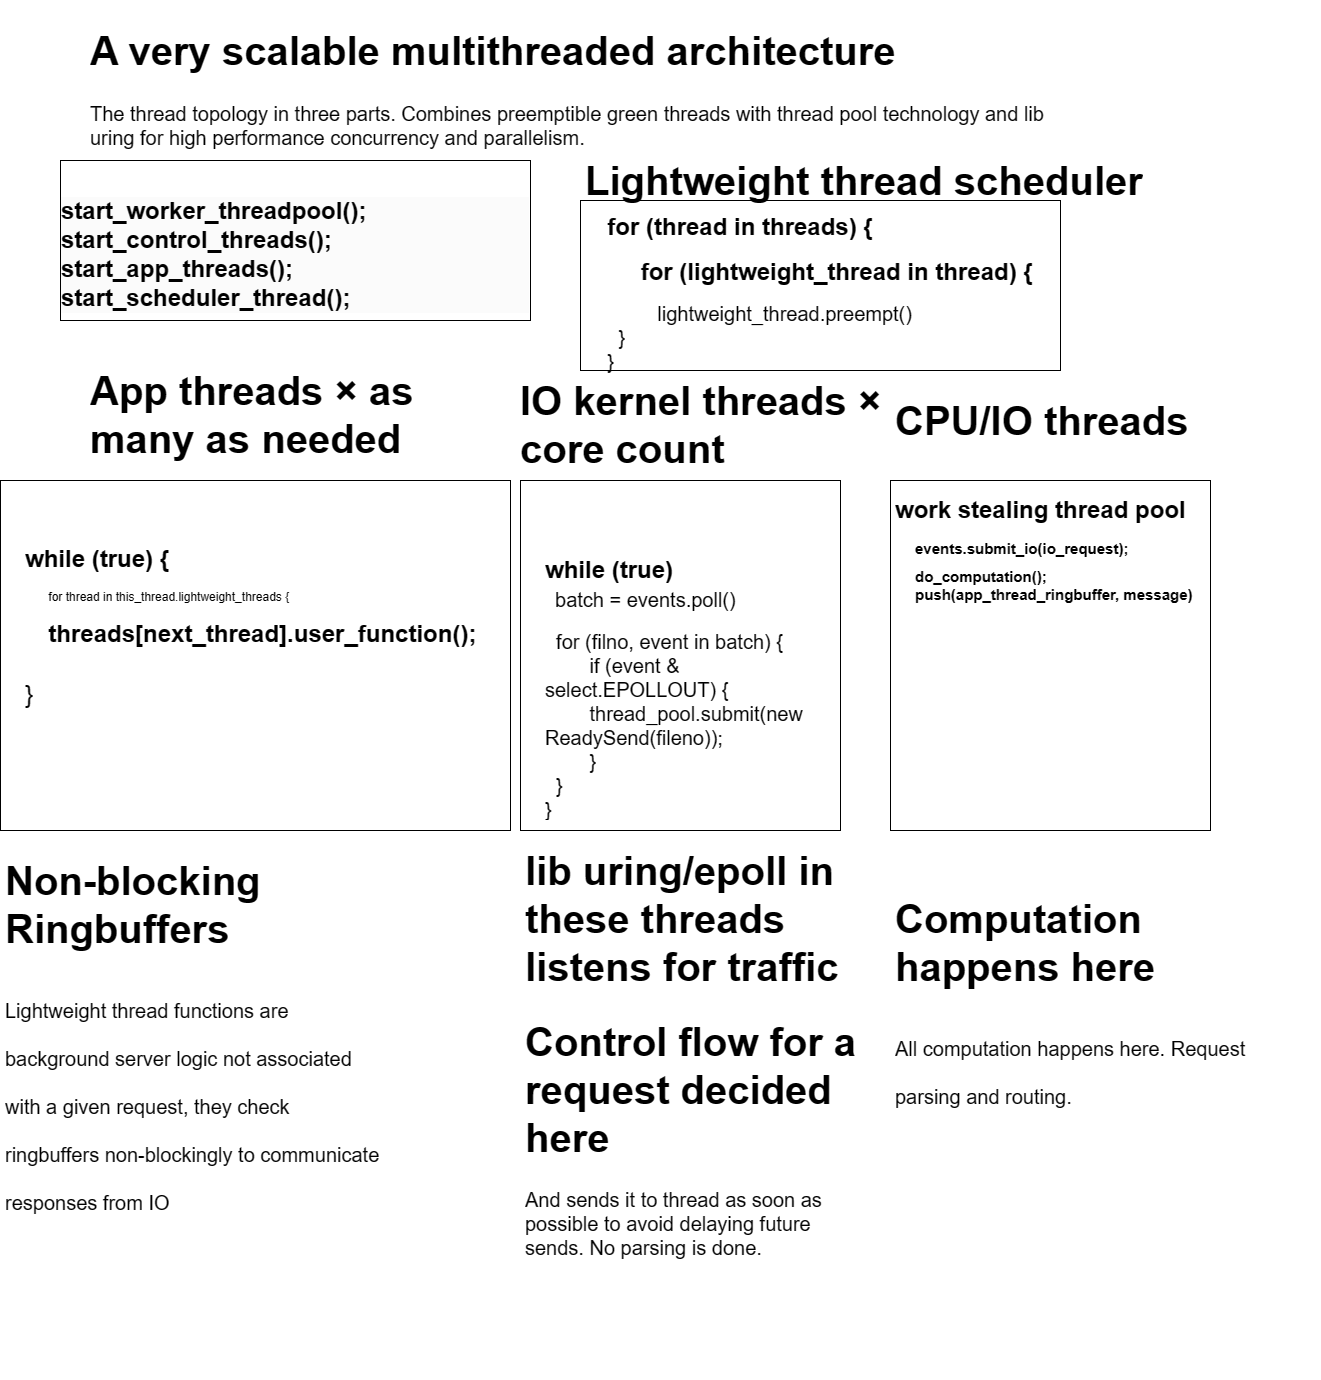

The diagram above was exported from draw.io. Its source (the exported page's mxGraphModel, read from the mxfile embedded in the PNG):
<mxGraphModel dx="2292" dy="2442" grid="1" gridSize="10" guides="1" tooltips="1" connect="1" arrows="1" fold="1" page="1" pageScale="1" pageWidth="1169" pageHeight="1654" math="0" shadow="0">
  <root>
    <mxCell id="0" />
    <mxCell id="1" parent="0" />
    <mxCell id="2" value="" style="rounded=0;whiteSpace=wrap;html=1;" parent="1" vertex="1">
      <mxGeometry x="420" y="90" width="320" height="350" as="geometry" />
    </mxCell>
    <mxCell id="3" value="&lt;h1&gt;&lt;span style=&quot;background-color: initial;&quot;&gt;while (true)&lt;br&gt;&lt;/span&gt;&lt;span style=&quot;font-size: 12px; font-weight: 400;&quot;&gt;&amp;nbsp; &amp;nbsp;&lt;/span&gt;&lt;span style=&quot;font-weight: 400;&quot;&gt;&lt;font style=&quot;font-size: 20px;&quot;&gt;batch = events.poll()&lt;/font&gt;&lt;/span&gt;&lt;/h1&gt;&lt;h1&gt;&lt;div style=&quot;font-size: 12px; font-weight: 400;&quot;&gt;&lt;font style=&quot;font-size: 20px;&quot;&gt;&amp;nbsp; for (filno, event in batch) {&lt;/font&gt;&lt;/div&gt;&lt;div style=&quot;font-size: 12px; font-weight: 400;&quot;&gt;&lt;font style=&quot;font-size: 20px;&quot;&gt;&amp;nbsp; &amp;nbsp; &amp;nbsp; &amp;nbsp; if (event &amp;amp; select.EPOLLOUT) {&lt;/font&gt;&lt;/div&gt;&lt;div style=&quot;font-size: 12px; font-weight: 400;&quot;&gt;&lt;font style=&quot;font-size: 20px;&quot;&gt;&amp;nbsp; &amp;nbsp; &amp;nbsp; &amp;nbsp; thread_pool.submit(new ReadySend(fileno));&lt;/font&gt;&lt;/div&gt;&lt;div style=&quot;font-size: 12px; font-weight: 400;&quot;&gt;&lt;span style=&quot;font-size: 20px; background-color: initial;&quot;&gt;&amp;nbsp; &amp;nbsp; &amp;nbsp; &amp;nbsp; }&amp;nbsp;&amp;nbsp;&lt;/span&gt;&lt;/div&gt;&lt;div style=&quot;font-size: 12px; font-weight: 400;&quot;&gt;&lt;font style=&quot;font-size: 20px;&quot;&gt;&amp;nbsp; }&lt;/font&gt;&lt;/div&gt;&lt;div style=&quot;font-size: 12px; font-weight: 400;&quot;&gt;&lt;font style=&quot;font-size: 20px;&quot;&gt;}&lt;/font&gt;&lt;/div&gt;&lt;/h1&gt;" style="text;html=1;strokeColor=none;fillColor=none;spacing=5;spacingTop=-20;whiteSpace=wrap;overflow=hidden;rounded=0;" parent="1" vertex="1">
      <mxGeometry x="440" y="160" width="310" height="270" as="geometry" />
    </mxCell>
    <mxCell id="4" value="&lt;h1&gt;IO kernel threads × core count&lt;/h1&gt;&lt;p&gt;&lt;br&gt;&lt;/p&gt;" style="text;html=1;strokeColor=none;fillColor=none;spacing=5;spacingTop=-20;whiteSpace=wrap;overflow=hidden;rounded=0;fontSize=20;" parent="1" vertex="1">
      <mxGeometry x="415" y="-30" width="375" height="120" as="geometry" />
    </mxCell>
    <mxCell id="5" value="" style="rounded=0;whiteSpace=wrap;html=1;" parent="1" vertex="1">
      <mxGeometry x="790" y="90" width="320" height="350" as="geometry" />
    </mxCell>
    <mxCell id="6" value="&lt;h1&gt;work stealing thread pool&lt;/h1&gt;" style="text;html=1;strokeColor=none;fillColor=none;spacing=5;spacingTop=-20;whiteSpace=wrap;overflow=hidden;rounded=0;" parent="1" vertex="1">
      <mxGeometry x="790" y="100" width="310" height="270" as="geometry" />
    </mxCell>
    <mxCell id="7" value="&lt;h1&gt;CPU/IO threads&lt;/h1&gt;" style="text;html=1;strokeColor=none;fillColor=none;spacing=5;spacingTop=-20;whiteSpace=wrap;overflow=hidden;rounded=0;fontSize=20;" parent="1" vertex="1">
      <mxGeometry x="790" y="-10" width="310" height="120" as="geometry" />
    </mxCell>
    <mxCell id="8" value="" style="rounded=0;whiteSpace=wrap;html=1;" parent="1" vertex="1">
      <mxGeometry x="-100" y="90" width="510" height="350" as="geometry" />
    </mxCell>
    <mxCell id="9" value="&lt;h1&gt;App threads × as many as needed&lt;/h1&gt;" style="text;html=1;strokeColor=none;fillColor=none;spacing=5;spacingTop=-20;whiteSpace=wrap;overflow=hidden;rounded=0;fontSize=20;" parent="1" vertex="1">
      <mxGeometry x="-15" y="-40" width="375" height="120" as="geometry" />
    </mxCell>
    <mxCell id="10" value="&lt;h1&gt;&lt;span style=&quot;background-color: initial;&quot;&gt;&lt;br&gt;while (true) {&lt;/span&gt;&lt;/h1&gt;&lt;div&gt;&lt;span style=&quot;background-color: initial;&quot;&gt;&amp;nbsp; &amp;nbsp; &amp;nbsp; &amp;nbsp;for thread in this_thread.lightweight_threads {&lt;/span&gt;&lt;/div&gt;&lt;h1&gt;&lt;span style=&quot;font-size: 12px; font-weight: 400;&quot;&gt;&amp;nbsp;&lt;/span&gt;&amp;nbsp; &amp;nbsp;threads[next_thread].user_function();&lt;/h1&gt;&lt;div&gt;&lt;br&gt;&lt;/div&gt;&lt;div&gt;&lt;font style=&quot;font-size: 25px;&quot;&gt;}&lt;/font&gt;&lt;/div&gt;" style="text;html=1;strokeColor=none;fillColor=none;spacing=5;spacingTop=-20;whiteSpace=wrap;overflow=hidden;rounded=0;" parent="1" vertex="1">
      <mxGeometry x="-80" y="120" width="500" height="270" as="geometry" />
    </mxCell>
    <mxCell id="11" value="&lt;h1&gt;A very scalable multithreaded architecture&amp;nbsp;&lt;/h1&gt;&lt;p&gt;The thread topology in three parts. Combines preemptible green threads with thread pool technology and lib uring for high performance concurrency and parallelism.&lt;/p&gt;" style="text;html=1;strokeColor=none;fillColor=none;spacing=5;spacingTop=-20;whiteSpace=wrap;overflow=hidden;rounded=0;fontSize=20;" parent="1" vertex="1">
      <mxGeometry x="-15" y="-380" width="985" height="200" as="geometry" />
    </mxCell>
    <mxCell id="12" value="&lt;h1&gt;&lt;span style=&quot;background-color: initial;&quot;&gt;Non-blocking Ringbuffers&lt;/span&gt;&lt;/h1&gt;&lt;h1&gt;&lt;span style=&quot;background-color: initial; font-size: 20px; font-weight: normal;&quot;&gt;Lightweight thread functions are background server logic not associated with a given request, they check ringbuffers non-blockingly to communicate responses from IO&lt;/span&gt;&lt;br&gt;&lt;/h1&gt;" style="text;html=1;strokeColor=none;fillColor=none;spacing=5;spacingTop=-20;whiteSpace=wrap;overflow=hidden;rounded=0;fontSize=20;" parent="1" vertex="1">
      <mxGeometry x="-100" y="450" width="390" height="540" as="geometry" />
    </mxCell>
    <mxCell id="13" value="&lt;h1&gt;lib uring/epoll in these threads listens for traffic&lt;br&gt;&lt;/h1&gt;&lt;h1 style=&quot;border-color: var(--border-color);&quot;&gt;Control flow for a request&amp;nbsp;decided here&lt;/h1&gt;&lt;div&gt;And sends it to thread as soon as possible to avoid delaying future sends. No parsing is done.&lt;/div&gt;" style="text;html=1;strokeColor=none;fillColor=none;spacing=5;spacingTop=-20;whiteSpace=wrap;overflow=hidden;rounded=0;fontSize=20;" parent="1" vertex="1">
      <mxGeometry x="420" y="440" width="340" height="540" as="geometry" />
    </mxCell>
    <mxCell id="14" value="&lt;h1&gt;&lt;span style=&quot;background-color: initial;&quot;&gt;&lt;br&gt;&lt;/span&gt;Computation happens here&lt;/h1&gt;&lt;h1&gt;&lt;span style=&quot;background-color: initial; font-size: 20px; font-weight: normal;&quot;&gt;All computation happens here. Request parsing and routing.&amp;nbsp;&lt;/span&gt;&lt;br&gt;&lt;/h1&gt;" style="text;html=1;strokeColor=none;fillColor=none;spacing=5;spacingTop=-20;whiteSpace=wrap;overflow=hidden;rounded=0;fontSize=20;" parent="1" vertex="1">
      <mxGeometry x="790" y="440" width="390" height="540" as="geometry" />
    </mxCell>
    <mxCell id="Kg7QJEUa56tGZuXvr45E-14" value="&lt;font style=&quot;font-size: 24px;&quot;&gt;&lt;br&gt;&lt;/font&gt;&lt;h1 style=&quot;border-color: var(--border-color); color: rgb(0, 0, 0); font-family: Helvetica; font-style: normal; font-variant-ligatures: normal; font-variant-caps: normal; letter-spacing: normal; orphans: 2; text-align: left; text-indent: 0px; text-transform: none; widows: 2; word-spacing: 0px; -webkit-text-stroke-width: 0px; background-color: rgb(251, 251, 251); text-decoration-thickness: initial; text-decoration-style: initial; text-decoration-color: initial;&quot;&gt;&lt;span style=&quot;border-color: var(--border-color); background-color: initial;&quot;&gt;&lt;font style=&quot;font-size: 24px;&quot;&gt;start_worker_threadpool();&lt;br style=&quot;border-color: var(--border-color);&quot;&gt;start_control_threads(); start_app_threads();&lt;br&gt;&lt;/font&gt;&lt;/span&gt;&lt;b style=&quot;background-color: initial;&quot;&gt;start_scheduler_thread();&lt;/b&gt;&lt;/h1&gt;" style="rounded=0;whiteSpace=wrap;html=1;" parent="1" vertex="1">
      <mxGeometry x="-40" y="-230" width="470" height="160" as="geometry" />
    </mxCell>
    <mxCell id="Kg7QJEUa56tGZuXvr45E-15" value="&lt;h1 style=&quot;font-size: 15px;&quot;&gt;&lt;font style=&quot;font-size: 15px;&quot;&gt;events.submit_io(io_request);&lt;/font&gt;&lt;/h1&gt;&lt;div style=&quot;font-size: 15px;&quot;&gt;&lt;b&gt;&lt;font style=&quot;font-size: 15px;&quot;&gt;do_computation();&lt;/font&gt;&lt;/b&gt;&lt;/div&gt;&lt;div style=&quot;font-size: 15px;&quot;&gt;&lt;b style=&quot;&quot;&gt;&lt;font style=&quot;font-size: 15px;&quot;&gt;push(app_thread_ringbuffer, message)&lt;/font&gt;&lt;/b&gt;&lt;/div&gt;" style="text;html=1;strokeColor=none;fillColor=none;spacing=5;spacingTop=-20;whiteSpace=wrap;overflow=hidden;rounded=0;" parent="1" vertex="1">
      <mxGeometry x="810" y="150" width="310" height="270" as="geometry" />
    </mxCell>
    <mxCell id="Kg7QJEUa56tGZuXvr45E-16" value="&lt;h1 style=&quot;border-color: var(--border-color); text-align: left;&quot;&gt;for (thread in threads) {&lt;/h1&gt;&lt;h1 style=&quot;border-color: var(--border-color); text-align: left;&quot;&gt;&amp;nbsp; &amp;nbsp; &amp;nbsp;for (lightweight_thread in thread) {&lt;/h1&gt;&lt;div style=&quot;border-color: var(--border-color); text-align: left;&quot;&gt;&lt;span style=&quot;border-color: var(--border-color); font-size: 20px;&quot;&gt;&amp;nbsp; &amp;nbsp; &amp;nbsp; &amp;nbsp; &amp;nbsp;lightweight_thread.preempt()&lt;/span&gt;&lt;/div&gt;&lt;div style=&quot;border-color: var(--border-color); text-align: left;&quot;&gt;&lt;span style=&quot;background-color: initial; font-size: 20px;&quot;&gt;&amp;nbsp; }&lt;/span&gt;&lt;/div&gt;&lt;div style=&quot;border-color: var(--border-color); text-align: left;&quot;&gt;&lt;span style=&quot;background-color: initial; font-size: 20px;&quot;&gt;}&lt;/span&gt;&lt;/div&gt;" style="rounded=0;whiteSpace=wrap;html=1;" parent="1" vertex="1">
      <mxGeometry x="480" y="-190" width="480" height="170" as="geometry" />
    </mxCell>
    <mxCell id="oenDI5zo6MwdhWco9ESr-15" value="&lt;h1&gt;Lightweight thread scheduler&lt;/h1&gt;" style="text;html=1;strokeColor=none;fillColor=none;spacing=5;spacingTop=-20;whiteSpace=wrap;overflow=hidden;rounded=0;fontSize=20;" vertex="1" parent="1">
      <mxGeometry x="480" y="-250" width="740" height="120" as="geometry" />
    </mxCell>
  </root>
</mxGraphModel>